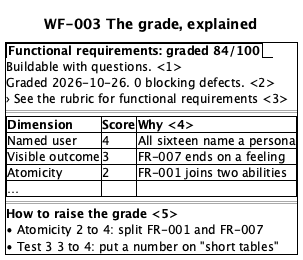

The diagram above was rendered by PlantUML. Its source (embedded in the PNG):
@startsalt
title WF-003 The grade, explained
{+
  {/ <b>Functional requirements: graded 84/100</b> }
  Buildable with questions. <1>
  Graded 2026-10-26. 0 blocking defects. <2>
  › See the rubric for functional requirements <3>
  ==
  {#
    <b>Dimension | <b>Score | <b>Why <4>
    Named user | 4 | All sixteen name a persona
    Visible outcome | 3 | FR-007 ends on a feeling
    Atomicity | 2 | FR-001 joins two abilities
    … | . | .
  }
  ==
  <b>How to raise the grade <5>
  • Atomicity 2 to 4: split FR-001 and FR-007
  • Test 3 3 to 4: put a number on "short tables"
}
@endsalt